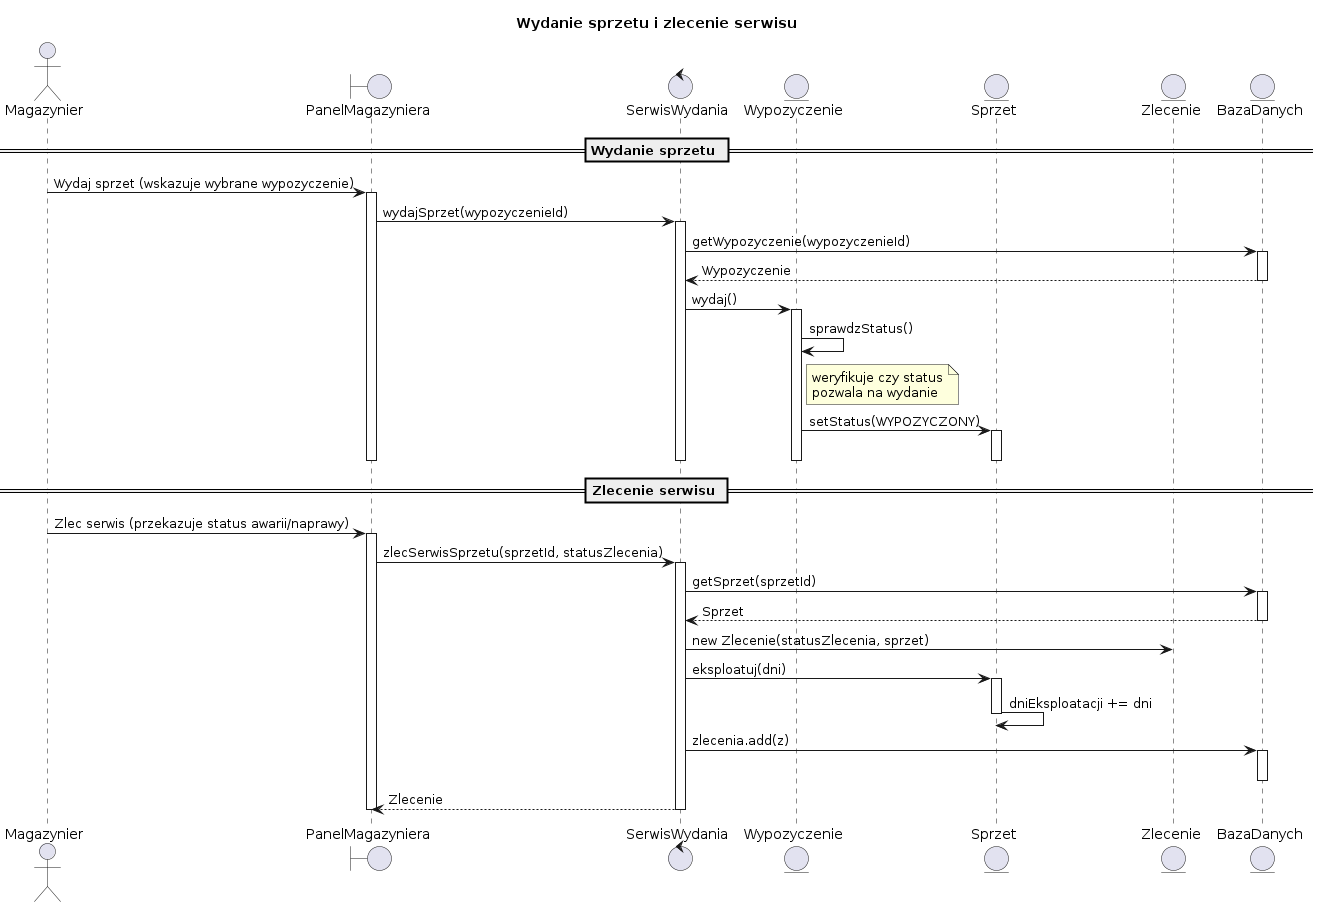

The diagram above was rendered by PlantUML. Its source (embedded in the PNG):
@startuml
title Wydanie sprzetu i zlecenie serwisu

actor    Magazynier            as MAG

boundary "PanelMagazyniera"    as UI
control  "SerwisWydania"       as SRV
entity   "Wypozyczenie"        as WYP
entity   "Sprzet"              as SPR
entity   "Zlecenie"            as ZLE
entity   "BazaDanych"          as BAD

== Wydanie sprzetu ==

MAG -> UI  : Wydaj sprzet (wskazuje wybrane wypozyczenie)
activate UI

UI  -> SRV : wydajSprzet(wypozyczenieId)
activate SRV

SRV -> BAD : getWypozyczenie(wypozyczenieId)
activate BAD
BAD --> SRV : Wypozyczenie
deactivate BAD

SRV -> WYP : wydaj()
activate WYP
WYP -> WYP : sprawdzStatus()
note right of WYP : weryfikuje czy status\npozwala na wydanie
WYP -> SPR : setStatus(WYPOZYCZONY)
activate SPR
deactivate SPR
deactivate WYP

deactivate SRV
deactivate UI

== Zlecenie serwisu ==

MAG -> UI  : Zlec serwis (przekazuje status awarii/naprawy)
activate UI

UI  -> SRV : zlecSerwisSprzetu(sprzetId, statusZlecenia)
activate SRV

SRV -> BAD : getSprzet(sprzetId)
activate BAD
BAD --> SRV : Sprzet
deactivate BAD

SRV -> ZLE : new Zlecenie(statusZlecenia, sprzet)

SRV -> SPR : eksploatuj(dni)
activate SPR
SPR -> SPR : dniEksploatacji += dni
deactivate SPR

SRV -> BAD : zlecenia.add(z)
activate BAD
deactivate BAD
SRV --> UI  : Zlecenie
deactivate SRV

deactivate UI
@enduml